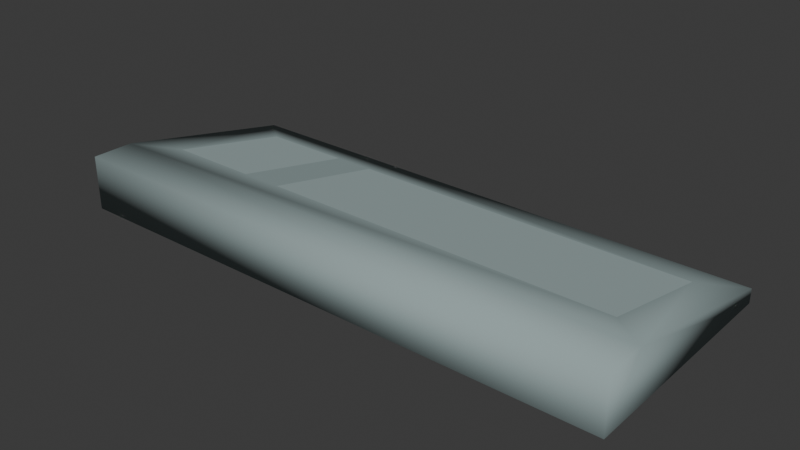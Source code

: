 # Source: keyboard-standardized.blend  (saved by Blender 5.2.44; exported with 4.5.12 LTS)
import bpy
from mathutils import Matrix  # noqa: F401  (used for matrix-valued properties, if any)

bpy.ops.wm.read_factory_settings(use_empty=True)
scene = bpy.context.scene
scene.name = 'Scene'

# ---- collections
col_collection = bpy.data.collections.new('Collection'); scene.collection.children.link(col_collection)

# ---- materials (node trees are filled in below, after node groups)
mat_metaldark = bpy.data.materials.new('metalDark')
mat_metaldark.diffuse_color = (0.3059, 0.3882, 0.3882, 1.0)
mat_metaldark.roughness = 1.0
mat_metalmedium = bpy.data.materials.new('metalMedium')
mat_metalmedium.diffuse_color = (0.3686, 0.4667, 0.4667, 1.0)
mat_metalmedium.roughness = 1.0

# ---- material node trees
mat_metaldark.use_nodes = True; mat_metaldark.node_tree.nodes.clear()
_N = mat_metaldark.node_tree.nodes; _L = mat_metaldark.node_tree.links
n0 = _N.new('ShaderNodeBsdfPrincipled'); n0.name = 'Principled BSDF'; n0.location = (0, 300)
n0.inputs[0].default_value = (0.3059, 0.3882, 0.3882, 1.0)
n0.inputs[2].default_value = 1.0
n0.inputs[10].default_value = 0.005
n0.inputs[13].default_value = 0.33
n1 = _N.new('ShaderNodeOutputMaterial'); n1.name = 'Material Output'; n1.location = (280, 300)
_L.new(n0.outputs[0], n1.inputs[0])
n1.is_active_output = True
mat_metalmedium.use_nodes = True; mat_metalmedium.node_tree.nodes.clear()
_N = mat_metalmedium.node_tree.nodes; _L = mat_metalmedium.node_tree.links
n0 = _N.new('ShaderNodeBsdfPrincipled'); n0.name = 'Principled BSDF'; n0.location = (0, 300)
n0.inputs[0].default_value = (0.3686, 0.4667, 0.4667, 1.0)
n0.inputs[2].default_value = 1.0
n0.inputs[10].default_value = 0.005
n0.inputs[13].default_value = 0.33
n1 = _N.new('ShaderNodeOutputMaterial'); n1.name = 'Material Output'; n1.location = (280, 300)
_L.new(n0.outputs[0], n1.inputs[0])
n1.is_active_output = True

# ---- world
world_world = bpy.data.worlds.new('World'); scene.world = world_world
world_world.use_nodes = True; world_world.node_tree.nodes.clear()
_N = world_world.node_tree.nodes; _L = world_world.node_tree.links
n0 = _N.new('ShaderNodeOutputWorld'); n0.name = 'World Output'; n0.location = (200, 100)
n1 = _N.new('ShaderNodeBackground'); n1.name = 'Background'; n1.location = (-200, 100)
n1.inputs[0].default_value = (0.05088, 0.05088, 0.05088, 1.0)
_L.new(n1.outputs[0], n0.inputs[0])
n0.is_active_output = True
world_world.color = (0.05088, 0.05088, 0.05088)
world_world.sun_shadow_jitter_overblur = 0.0

# ---- meshes
me_computerkeyboard = bpy.data.meshes.new('computerKeyboard')
me_computerkeyboard.from_pydata([(0.0, 1.647e-16, 0.1182), (0.0, 1.647e-16, 3.61e-16), (-0.2822, 1.603e-31, 0.1182), (-0.2822, 1.603e-31, 3.61e-16), (0.0, 0.02756, 0.09712), (0.0, 0.02756, 0.1182), (-0.2822, 0.02756, 0.09712), (-0.2822, 0.02756, 0.1182), (-0.01908, 0.01061, 0.01657), (0.0, 0.007127, 3.61e-16), (-0.2822, 0.007127, 3.61e-16), (-0.1969, 0.01061, 0.01657), (-0.2176, 0.01061, 0.01657), (-0.1969, 0.02407, 0.08055), (-0.2631, 0.01061, 0.01657), (-0.2631, 0.02407, 0.08055), (-0.01908, 0.02407, 0.08055), (-0.2176, 0.02407, 0.08055)], [], [(1, 0, 2), (2, 3, 1), (5, 4, 6), (6, 7, 5), (8, 4, 9), (9, 10, 8), (10, 11, 8), (10, 12, 11), (12, 13, 11), (10, 14, 12), (10, 15, 14), (4, 8, 16), (16, 6, 4), (16, 13, 6), (15, 10, 6), (13, 17, 6), (13, 12, 17), (17, 15, 6), (7, 2, 0), (0, 5, 7), (1, 3, 10), (10, 9, 1), (10, 3, 2), (2, 6, 10), (2, 7, 6), (1, 9, 4), (4, 0, 1), (4, 5, 0), (16, 8, 11), (11, 13, 16), (17, 12, 14), (14, 15, 17)])
me_computerkeyboard.polygons.foreach_set('use_smooth', [True] * 32)
me_computerkeyboard.polygons.foreach_set('material_index', [0, 0, 0, 0, 0, 0, 0, 0, 0, 0, 0, 0, 0, 0, 0, 0, 0, 0, 0, 0, 0, 0, 0, 0, 0, 0, 0, 0, 1, 1, 1, 1])
_uv = me_computerkeyboard.uv_layers.new(name='UVMap')
_uv.uv.foreach_set('vector', [0.0, 1.421e-14, 0.0, 4.653, -11.11, 4.653, -11.11, 4.653, -11.11, 1.421e-14, 0.0, 1.421e-14, 0.0, 4.653, 0.0, 3.824, 11.11, 3.824, 11.11, 3.824, 11.11, 4.653, 0.0, 4.653, 0.7514, 0.7244, 1.077e-14, 3.965, 4.005e-29, 0.05776, 4.005e-29, 0.05776, 11.11, 0.05776, 0.7514, 0.7244, 11.11, 0.05776, 7.754, 0.7244, 0.7514, 0.7244, 11.11, 0.05776, 8.566, 0.7244, 7.754, 0.7244, 8.566, 0.7244, 7.754, 3.299, 7.754, 0.7244, 11.11, 0.05776, 10.36, 0.7244, 8.566, 0.7244, 11.11, 0.05776, 10.36, 3.299, 10.36, 0.7244, 1.077e-14, 3.965, 0.7514, 0.7244, 0.7514, 3.299, 0.7514, 3.299, 11.11, 3.965, 1.077e-14, 3.965, 0.7514, 3.299, 7.754, 3.299, 11.11, 3.965, 10.36, 3.299, 11.11, 0.05776, 11.11, 3.965, 7.754, 3.299, 8.566, 3.299, 11.11, 3.965, 7.754, 3.299, 8.566, 0.7244, 8.566, 3.299, 8.566, 3.299, 10.36, 3.299, 11.11, 3.965, -11.11, 1.085, -11.11, 6.311e-30, 0.0, 6.483e-15, 0.0, 6.483e-15, 0.0, 1.085, -11.11, 1.085, 0.0, 6.483e-15, 11.11, 6.311e-30, 11.11, 0.2806, 11.11, 0.2806, 0.0, 0.2806, 0.0, 6.483e-15, 3.133e-14, 0.2806, 3.133e-14, -7.999e-14, 4.653, -7.999e-14, 4.653, -7.999e-14, 3.824, 1.085, 3.133e-14, 0.2806, 4.653, -7.999e-14, 4.653, 1.085, 3.824, 1.085, -1.421e-14, 6.483e-15, -1.421e-14, 0.2806, -3.824, 1.085, -3.824, 1.085, -4.653, 6.483e-15, -1.421e-14, 6.483e-15, -3.824, 1.085, -4.653, 1.085, -4.653, 6.483e-15, 0.7514, 3.299, 0.7514, 0.7244, 7.754, 0.7244, 7.754, 0.7244, 7.754, 3.299, 0.7514, 3.299, 8.566, 3.299, 8.566, 0.7244, 10.36, 0.7244, 10.36, 0.7244, 10.36, 3.299, 8.566, 3.299])
me_computerkeyboard.materials.append(mat_metaldark)
me_computerkeyboard.materials.append(mat_metalmedium)
me_computerkeyboard.update()
me_computerkeyboard.normals_split_custom_set([tuple(v) for v in zip(*[iter([0.5773, -0.5773, -0.5774, 0.5774, -0.5773, 0.5773, -0.5774, -0.5773, 0.5774, -0.5774, -0.5773, 0.5774, -0.5774, -0.5774, -0.5774, 0.5773, -0.5773, -0.5774, 0.5773, 0.5774, 0.5773, 0.6845, 0.7251, -0.07543, -0.6846, 0.7251, -0.07543, -0.6846, 0.7251, -0.07543, -0.5773, 0.5773, 0.5774, 0.5773, 0.5774, 0.5773, -5.062e-08, 0.9786, -0.2058, 0.6845, 0.7251, -0.07543, 0.589, 0.5092, -0.6275, 0.589, 0.5092, -0.6275, -0.5891, 0.5092, -0.6275, -5.062e-08, 0.9786, -0.2058, -0.5891, 0.5092, -0.6275, 0.0, 0.9786, -0.2058, -5.062e-08, 0.9786, -0.2058, -0.5891, 0.5092, -0.6275, 0.0, 0.9786, -0.2058, 0.0, 0.9786, -0.2058, 0.0, 0.9786, -0.2058, 0.0, 0.9786, -0.2058, 0.0, 0.9786, -0.2058, -0.5891, 0.5092, -0.6275, 3.41e-08, 0.9786, -0.2058, 0.0, 0.9786, -0.2058, -0.5891, 0.5092, -0.6275, 8.433e-08, 0.9786, -0.2058, 3.41e-08, 0.9786, -0.2058, 0.6845, 0.7251, -0.07543, -5.062e-08, 0.9786, -0.2058, -1.023e-07, 0.9786, -0.2058, -1.023e-07, 0.9786, -0.2058, -0.6846, 0.7251, -0.07543, 0.6845, 0.7251, -0.07543, -1.023e-07, 0.9786, -0.2058, 0.0, 0.9786, -0.2058, -0.6846, 0.7251, -0.07543, 8.433e-08, 0.9786, -0.2058, -0.5891, 0.5092, -0.6275, -0.6846, 0.7251, -0.07543, 0.0, 0.9786, -0.2058, 0.0, 0.9786, -0.2058, -0.6846, 0.7251, -0.07543, 0.0, 0.9786, -0.2058, 0.0, 0.9786, -0.2058, 0.0, 0.9786, -0.2058, 0.0, 0.9786, -0.2058, 8.433e-08, 0.9786, -0.2058, -0.6846, 0.7251, -0.07543, -0.5773, 0.5773, 0.5774, -0.5774, -0.5773, 0.5774, 0.5774, -0.5773, 0.5773, 0.5774, -0.5773, 0.5773, 0.5773, 0.5774, 0.5773, -0.5773, 0.5773, 0.5774, 0.5773, -0.5773, -0.5774, -0.5774, -0.5774, -0.5774, -0.5891, 0.5092, -0.6275, -0.5891, 0.5092, -0.6275, 0.589, 0.5092, -0.6275, 0.5773, -0.5773, -0.5774, -0.5891, 0.5092, -0.6275, -0.5774, -0.5774, -0.5774, -0.5774, -0.5773, 0.5774, -0.5774, -0.5773, 0.5774, -0.6846, 0.7251, -0.07543, -0.5891, 0.5092, -0.6275, -0.5774, -0.5773, 0.5774, -0.5773, 0.5773, 0.5774, -0.6846, 0.7251, -0.07543, 0.5773, -0.5773, -0.5774, 0.589, 0.5092, -0.6275, 0.6845, 0.7251, -0.07543, 0.6845, 0.7251, -0.07543, 0.5774, -0.5773, 0.5773, 0.5773, -0.5773, -0.5774, 0.6845, 0.7251, -0.07543, 0.5773, 0.5774, 0.5773, 0.5774, -0.5773, 0.5773, -1.023e-07, 0.9786, -0.2058, -5.062e-08, 0.9786, -0.2058, 0.0, 0.9786, -0.2058, 0.0, 0.9786, -0.2058, 0.0, 0.9786, -0.2058, -1.023e-07, 0.9786, -0.2058, 0.0, 0.9786, -0.2058, 0.0, 0.9786, -0.2058, 3.41e-08, 0.9786, -0.2058, 3.41e-08, 0.9786, -0.2058, 8.433e-08, 0.9786, -0.2058, 0.0, 0.9786, -0.2058])] * 3)])

# ---- objects
ob_computerkeyboard = bpy.data.objects.new('computerKeyboard', me_computerkeyboard)
ob_std_keyboard_root = bpy.data.objects.new('STD_KEYBOARD_ROOT', None)
ob_keyboard_base_anchor = bpy.data.objects.new('KEYBOARD_BASE_ANCHOR', None)

# ---- transforms, parenting, visibility, modifiers, constraints
ob_computerkeyboard.parent = ob_std_keyboard_root
ob_computerkeyboard.location = (0.215, 0.09005, -4.152e-23)
ob_computerkeyboard.rotation_euler = (1.571, -0.0, 0.0)
ob_computerkeyboard.scale = (1.524, 1.524, 1.524)
ob_std_keyboard_root.location = (0.0, 0.0, 0.0)
ob_keyboard_base_anchor.parent = ob_std_keyboard_root
ob_keyboard_base_anchor.location = (0.0, 0.0, 0.0)
ob_keyboard_base_anchor.empty_display_type = 'SPHERE'
ob_keyboard_base_anchor.empty_display_size = 0.03

# ---- collection membership
col_collection.objects.link(ob_computerkeyboard)
col_collection.objects.link(ob_std_keyboard_root)
col_collection.objects.link(ob_keyboard_base_anchor)

# ---- scene / render settings (as saved in the file)
scene.frame_start = 1; scene.frame_end = 250; scene.frame_set(1)
scene.render.engine = 'BLENDER_EEVEE_NEXT'
scene.render.bake_bias = 0.0
scene.render.bake_samples = 0
scene.render.compositor_device = 'GPU'
scene.eevee.use_volume_custom_range = False
scene.eevee.fast_gi_thickness_near = 0.1
scene.eevee.fast_gi_thickness_far = 0.0
scene.eevee.ray_tracing_options.screen_trace_thickness = 0.1
bpy.context.view_layer.update()

# ---- added for rendering (the .blend has no active camera and no usable light): camera, sun
cam_auto = bpy.data.cameras.new('AutoCamera')
cam_auto.lens = 50.0
cam_auto.sensor_width = 36.0
cam_auto.clip_end = 1000.0
ob_auto_camera = bpy.data.objects.new('AutoCamera', cam_auto)
scene.collection.objects.link(ob_auto_camera)
ob_auto_camera.location = (0.433077, -0.519693, 0.367456)
ob_auto_camera.rotation_euler = (1.09748, -7.21219e-08, 0.694738)
scene.camera = ob_auto_camera
light_auto_sun = bpy.data.lights.new('AutoSun', 'SUN')
light_auto_sun.energy = 3.0
light_auto_sun.angle = 0.0523599
ob_auto_sun = bpy.data.objects.new('AutoSun', light_auto_sun)
scene.collection.objects.link(ob_auto_sun)
ob_auto_sun.rotation_euler = (0.872665, 0.174533, 0.523599)
bpy.context.view_layer.update()
